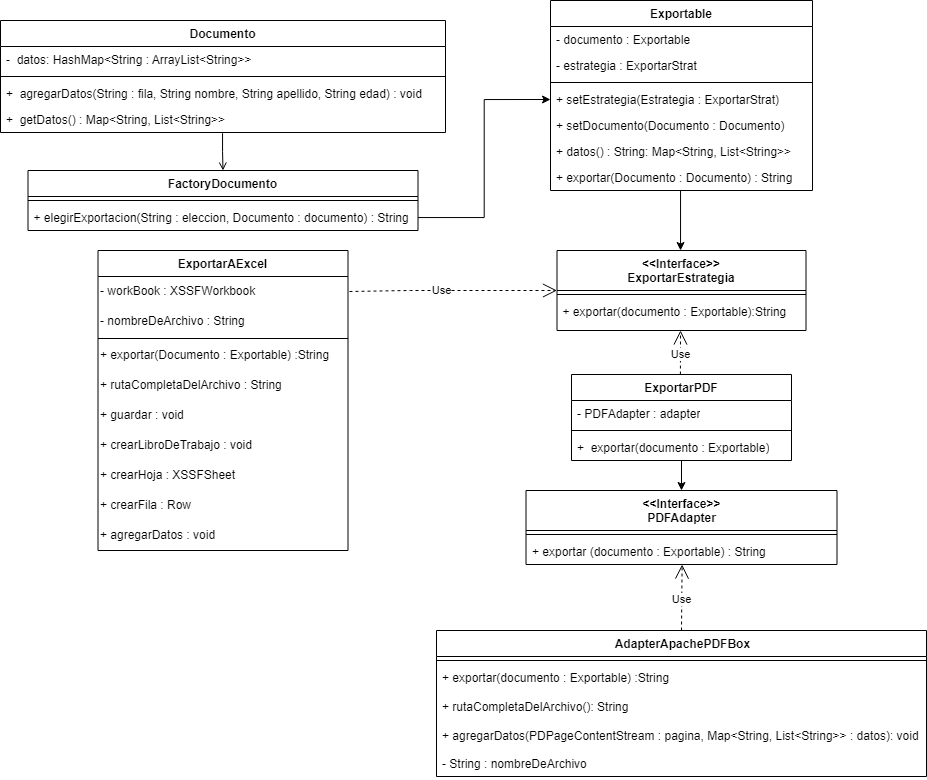

The diagram above was exported from draw.io. Its source (the exported page's mxGraphModel, read from the mxfile embedded in the PNG):
<mxGraphModel dx="1687" dy="878" grid="1" gridSize="10" guides="1" tooltips="1" connect="1" arrows="1" fold="1" page="1" pageScale="1" pageWidth="1169" pageHeight="827" math="0" shadow="0">
  <root>
    <mxCell id="WIyWlLk6GJQsqaUBKTNV-0" />
    <mxCell id="WIyWlLk6GJQsqaUBKTNV-1" parent="WIyWlLk6GJQsqaUBKTNV-0" />
    <mxCell id="zkfFHV4jXpPFQw0GAbJ--0" value="Documento" style="swimlane;fontStyle=1;align=center;verticalAlign=top;childLayout=stackLayout;horizontal=1;startSize=26;horizontalStack=0;resizeParent=1;resizeLast=0;collapsible=1;marginBottom=0;rounded=0;shadow=0;strokeWidth=1;swimlaneFillColor=default;" parent="WIyWlLk6GJQsqaUBKTNV-1" vertex="1">
      <mxGeometry x="140" y="30" width="445" height="112" as="geometry">
        <mxRectangle x="230" y="140" width="160" height="26" as="alternateBounds" />
      </mxGeometry>
    </mxCell>
    <mxCell id="zkfFHV4jXpPFQw0GAbJ--1" value="-  datos: HashMap&lt;String : ArrayList&lt;String&gt;&gt;" style="text;align=left;verticalAlign=top;spacingLeft=4;spacingRight=4;overflow=hidden;rotatable=0;points=[[0,0.5],[1,0.5]];portConstraint=eastwest;" parent="zkfFHV4jXpPFQw0GAbJ--0" vertex="1">
      <mxGeometry y="26" width="445" height="26" as="geometry" />
    </mxCell>
    <mxCell id="zkfFHV4jXpPFQw0GAbJ--4" value="" style="line;html=1;strokeWidth=1;align=left;verticalAlign=middle;spacingTop=-1;spacingLeft=3;spacingRight=3;rotatable=0;labelPosition=right;points=[];portConstraint=eastwest;" parent="zkfFHV4jXpPFQw0GAbJ--0" vertex="1">
      <mxGeometry y="52" width="445" height="8" as="geometry" />
    </mxCell>
    <mxCell id="NO4evhk_p9bPj4lN8kUN-1" value="+  agregarDatos(String : fila, String nombre, String apellido, String edad) : void" style="text;align=left;verticalAlign=top;spacingLeft=4;spacingRight=4;overflow=hidden;rotatable=0;points=[[0,0.5],[1,0.5]];portConstraint=eastwest;" parent="zkfFHV4jXpPFQw0GAbJ--0" vertex="1">
      <mxGeometry y="60" width="445" height="26" as="geometry" />
    </mxCell>
    <mxCell id="NO4evhk_p9bPj4lN8kUN-2" value="+  getDatos() : Map&lt;String, List&lt;String&gt;&gt;" style="text;align=left;verticalAlign=top;spacingLeft=4;spacingRight=4;overflow=hidden;rotatable=0;points=[[0,0.5],[1,0.5]];portConstraint=eastwest;" parent="zkfFHV4jXpPFQw0GAbJ--0" vertex="1">
      <mxGeometry y="86" width="445" height="26" as="geometry" />
    </mxCell>
    <mxCell id="zkfFHV4jXpPFQw0GAbJ--6" value="&lt;&lt;Interface&gt;&gt;&#10;ExportarEstrategia" style="swimlane;fontStyle=1;align=center;verticalAlign=top;childLayout=stackLayout;horizontal=1;startSize=40;horizontalStack=0;resizeParent=1;resizeLast=0;collapsible=1;marginBottom=0;rounded=0;shadow=0;strokeWidth=1;swimlaneFillColor=default;" parent="WIyWlLk6GJQsqaUBKTNV-1" vertex="1">
      <mxGeometry x="696.5" y="260" width="249" height="80" as="geometry">
        <mxRectangle x="130" y="380" width="160" height="26" as="alternateBounds" />
      </mxGeometry>
    </mxCell>
    <mxCell id="zkfFHV4jXpPFQw0GAbJ--9" value="" style="line;html=1;strokeWidth=1;align=left;verticalAlign=middle;spacingTop=-1;spacingLeft=3;spacingRight=3;rotatable=0;labelPosition=right;points=[];portConstraint=eastwest;" parent="zkfFHV4jXpPFQw0GAbJ--6" vertex="1">
      <mxGeometry y="40" width="249" height="8" as="geometry" />
    </mxCell>
    <mxCell id="zkfFHV4jXpPFQw0GAbJ--11" value="+ exportar(documento : Exportable):String" style="text;align=left;verticalAlign=top;spacingLeft=4;spacingRight=4;overflow=hidden;rotatable=0;points=[[0,0.5],[1,0.5]];portConstraint=eastwest;" parent="zkfFHV4jXpPFQw0GAbJ--6" vertex="1">
      <mxGeometry y="48" width="249" height="26" as="geometry" />
    </mxCell>
    <mxCell id="zkfFHV4jXpPFQw0GAbJ--13" value="ExportarAExcel" style="swimlane;fontStyle=1;align=center;verticalAlign=top;childLayout=stackLayout;horizontal=1;startSize=26;horizontalStack=0;resizeParent=1;resizeLast=0;collapsible=1;marginBottom=0;rounded=0;shadow=0;strokeWidth=1;swimlaneLine=1;glass=0;fillColor=default;gradientColor=none;swimlaneFillColor=default;perimeterSpacing=1;" parent="WIyWlLk6GJQsqaUBKTNV-1" vertex="1">
      <mxGeometry x="237.5" y="260" width="250" height="300" as="geometry">
        <mxRectangle x="340" y="380" width="170" height="26" as="alternateBounds" />
      </mxGeometry>
    </mxCell>
    <mxCell id="oykFUfWzF0iran7GG84D-37" value="- workBook : XSSFWorkbook" style="text;html=1;align=left;verticalAlign=middle;resizable=0;points=[];autosize=1;strokeColor=none;fillColor=none;" parent="zkfFHV4jXpPFQw0GAbJ--13" vertex="1">
      <mxGeometry y="26" width="250" height="30" as="geometry" />
    </mxCell>
    <mxCell id="oykFUfWzF0iran7GG84D-28" value="- nombreDeArchivo : String" style="text;html=1;align=left;verticalAlign=middle;resizable=0;points=[];autosize=1;strokeColor=none;fillColor=none;" parent="zkfFHV4jXpPFQw0GAbJ--13" vertex="1">
      <mxGeometry y="56" width="250" height="30" as="geometry" />
    </mxCell>
    <mxCell id="oykFUfWzF0iran7GG84D-27" style="line;html=1;strokeWidth=1;align=left;verticalAlign=middle;spacingTop=-1;spacingLeft=3;spacingRight=3;rotatable=0;labelPosition=right;points=[];portConstraint=eastwest;" parent="zkfFHV4jXpPFQw0GAbJ--13" vertex="1">
      <mxGeometry y="86" width="250" height="4" as="geometry" />
    </mxCell>
    <mxCell id="oykFUfWzF0iran7GG84D-1" value="+ exportar(Documento :&amp;nbsp;Exportable) :String" style="text;html=1;align=left;verticalAlign=middle;resizable=0;points=[];autosize=1;strokeColor=none;fillColor=none;" parent="zkfFHV4jXpPFQw0GAbJ--13" vertex="1">
      <mxGeometry y="90" width="250" height="30" as="geometry" />
    </mxCell>
    <mxCell id="oykFUfWzF0iran7GG84D-29" value="+ rutaCompletaDelArchivo : String" style="text;html=1;align=left;verticalAlign=middle;resizable=0;points=[];autosize=1;strokeColor=none;fillColor=none;" parent="zkfFHV4jXpPFQw0GAbJ--13" vertex="1">
      <mxGeometry y="120" width="250" height="30" as="geometry" />
    </mxCell>
    <mxCell id="oykFUfWzF0iran7GG84D-30" value="+ guardar : void" style="text;html=1;align=left;verticalAlign=middle;resizable=0;points=[];autosize=1;strokeColor=none;fillColor=none;" parent="zkfFHV4jXpPFQw0GAbJ--13" vertex="1">
      <mxGeometry y="150" width="250" height="30" as="geometry" />
    </mxCell>
    <mxCell id="oykFUfWzF0iran7GG84D-31" value="+ crearLibroDeTrabajo : void" style="text;html=1;align=left;verticalAlign=middle;resizable=0;points=[];autosize=1;strokeColor=none;fillColor=none;" parent="zkfFHV4jXpPFQw0GAbJ--13" vertex="1">
      <mxGeometry y="180" width="250" height="30" as="geometry" />
    </mxCell>
    <mxCell id="oykFUfWzF0iran7GG84D-32" value="+ crearHoja : XSSFSheet" style="text;html=1;align=left;verticalAlign=middle;resizable=0;points=[];autosize=1;strokeColor=none;fillColor=none;" parent="zkfFHV4jXpPFQw0GAbJ--13" vertex="1">
      <mxGeometry y="210" width="250" height="30" as="geometry" />
    </mxCell>
    <mxCell id="oykFUfWzF0iran7GG84D-34" value="+ crearFila : Row" style="text;html=1;align=left;verticalAlign=middle;resizable=0;points=[];autosize=1;strokeColor=none;fillColor=none;" parent="zkfFHV4jXpPFQw0GAbJ--13" vertex="1">
      <mxGeometry y="240" width="250" height="30" as="geometry" />
    </mxCell>
    <mxCell id="oykFUfWzF0iran7GG84D-35" value="+ agregarDatos : void" style="text;html=1;align=left;verticalAlign=middle;resizable=0;points=[];autosize=1;strokeColor=none;fillColor=none;" parent="zkfFHV4jXpPFQw0GAbJ--13" vertex="1">
      <mxGeometry y="270" width="250" height="30" as="geometry" />
    </mxCell>
    <mxCell id="oykFUfWzF0iran7GG84D-7" style="edgeStyle=orthogonalEdgeStyle;rounded=0;orthogonalLoop=1;jettySize=auto;html=1;" parent="WIyWlLk6GJQsqaUBKTNV-1" source="zkfFHV4jXpPFQw0GAbJ--17" edge="1">
      <mxGeometry relative="1" as="geometry">
        <mxPoint x="820" y="260" as="targetPoint" />
        <Array as="points">
          <mxPoint x="820" y="260" />
        </Array>
      </mxGeometry>
    </mxCell>
    <mxCell id="zkfFHV4jXpPFQw0GAbJ--17" value="Exportable" style="swimlane;fontStyle=1;align=center;verticalAlign=top;childLayout=stackLayout;horizontal=1;startSize=26;horizontalStack=0;resizeParent=1;resizeLast=0;collapsible=1;marginBottom=0;rounded=0;shadow=0;strokeWidth=1;swimlaneFillColor=default;" parent="WIyWlLk6GJQsqaUBKTNV-1" vertex="1">
      <mxGeometry x="690" y="10" width="262" height="190" as="geometry">
        <mxRectangle x="550" y="140" width="160" height="26" as="alternateBounds" />
      </mxGeometry>
    </mxCell>
    <mxCell id="zkfFHV4jXpPFQw0GAbJ--20" value="- documento : Exportable" style="text;align=left;verticalAlign=top;spacingLeft=4;spacingRight=4;overflow=hidden;rotatable=0;points=[[0,0.5],[1,0.5]];portConstraint=eastwest;rounded=0;shadow=0;html=0;" parent="zkfFHV4jXpPFQw0GAbJ--17" vertex="1">
      <mxGeometry y="26" width="262" height="26" as="geometry" />
    </mxCell>
    <mxCell id="zkfFHV4jXpPFQw0GAbJ--22" value="- estrategia : ExportarStrat" style="text;align=left;verticalAlign=top;spacingLeft=4;spacingRight=4;overflow=hidden;rotatable=0;points=[[0,0.5],[1,0.5]];portConstraint=eastwest;rounded=0;shadow=0;html=0;" parent="zkfFHV4jXpPFQw0GAbJ--17" vertex="1">
      <mxGeometry y="52" width="262" height="26" as="geometry" />
    </mxCell>
    <mxCell id="zkfFHV4jXpPFQw0GAbJ--23" value="" style="line;html=1;strokeWidth=1;align=left;verticalAlign=middle;spacingTop=-1;spacingLeft=3;spacingRight=3;rotatable=0;labelPosition=right;points=[];portConstraint=eastwest;" parent="zkfFHV4jXpPFQw0GAbJ--17" vertex="1">
      <mxGeometry y="78" width="262" height="8" as="geometry" />
    </mxCell>
    <mxCell id="zkfFHV4jXpPFQw0GAbJ--24" value="+ setEstrategia(Estrategia : ExportarStrat)" style="text;align=left;verticalAlign=top;spacingLeft=4;spacingRight=4;overflow=hidden;rotatable=0;points=[[0,0.5],[1,0.5]];portConstraint=eastwest;" parent="zkfFHV4jXpPFQw0GAbJ--17" vertex="1">
      <mxGeometry y="86" width="262" height="26" as="geometry" />
    </mxCell>
    <mxCell id="zkfFHV4jXpPFQw0GAbJ--25" value="+ setDocumento(Documento : Documento)" style="text;align=left;verticalAlign=top;spacingLeft=4;spacingRight=4;overflow=hidden;rotatable=0;points=[[0,0.5],[1,0.5]];portConstraint=eastwest;" parent="zkfFHV4jXpPFQw0GAbJ--17" vertex="1">
      <mxGeometry y="112" width="262" height="26" as="geometry" />
    </mxCell>
    <mxCell id="NO4evhk_p9bPj4lN8kUN-4" value="+ datos() : String: Map&lt;String, List&lt;String&gt;&gt;" style="text;align=left;verticalAlign=top;spacingLeft=4;spacingRight=4;overflow=hidden;rotatable=0;points=[[0,0.5],[1,0.5]];portConstraint=eastwest;" parent="zkfFHV4jXpPFQw0GAbJ--17" vertex="1">
      <mxGeometry y="138" width="262" height="26" as="geometry" />
    </mxCell>
    <mxCell id="NO4evhk_p9bPj4lN8kUN-3" value="+ exportar(Documento : Documento) : String" style="text;align=left;verticalAlign=top;spacingLeft=4;spacingRight=4;overflow=hidden;rotatable=0;points=[[0,0.5],[1,0.5]];portConstraint=eastwest;" parent="zkfFHV4jXpPFQw0GAbJ--17" vertex="1">
      <mxGeometry y="164" width="262" height="26" as="geometry" />
    </mxCell>
    <mxCell id="zkfFHV4jXpPFQw0GAbJ--26" value="" style="endArrow=open;shadow=0;strokeWidth=1;rounded=0;curved=0;endFill=1;edgeStyle=elbowEdgeStyle;elbow=vertical;entryX=0.5;entryY=0;entryDx=0;entryDy=0;exitX=0.499;exitY=1.028;exitDx=0;exitDy=0;exitPerimeter=0;" parent="WIyWlLk6GJQsqaUBKTNV-1" source="NO4evhk_p9bPj4lN8kUN-2" target="eDAoianSHIMWxqBqFvq7-0" edge="1">
      <mxGeometry x="0.5" y="41" relative="1" as="geometry">
        <mxPoint x="390" y="144" as="sourcePoint" />
        <mxPoint x="540" y="192" as="targetPoint" />
        <mxPoint x="-40" y="32" as="offset" />
      </mxGeometry>
    </mxCell>
    <mxCell id="eDAoianSHIMWxqBqFvq7-7" style="edgeStyle=orthogonalEdgeStyle;rounded=0;orthogonalLoop=1;jettySize=auto;html=1;entryX=0.5;entryY=0;entryDx=0;entryDy=0;" edge="1" parent="WIyWlLk6GJQsqaUBKTNV-1" source="oykFUfWzF0iran7GG84D-2" target="oykFUfWzF0iran7GG84D-10">
      <mxGeometry relative="1" as="geometry" />
    </mxCell>
    <mxCell id="oykFUfWzF0iran7GG84D-2" value="&lt;b&gt;ExportarPDF&lt;/b&gt;" style="swimlane;fontStyle=0;align=center;verticalAlign=top;childLayout=stackLayout;horizontal=1;startSize=26;horizontalStack=0;resizeParent=1;resizeParentMax=0;resizeLast=0;collapsible=1;marginBottom=0;whiteSpace=wrap;html=1;swimlaneFillColor=default;" parent="WIyWlLk6GJQsqaUBKTNV-1" vertex="1">
      <mxGeometry x="711" y="384" width="220" height="86" as="geometry" />
    </mxCell>
    <mxCell id="NO4evhk_p9bPj4lN8kUN-6" value="- PDFAdapter : adapter" style="text;strokeColor=none;fillColor=none;align=left;verticalAlign=top;spacingLeft=4;spacingRight=4;overflow=hidden;rotatable=0;points=[[0,0.5],[1,0.5]];portConstraint=eastwest;whiteSpace=wrap;html=1;" parent="oykFUfWzF0iran7GG84D-2" vertex="1">
      <mxGeometry y="26" width="220" height="26" as="geometry" />
    </mxCell>
    <mxCell id="oykFUfWzF0iran7GG84D-4" value="" style="line;strokeWidth=1;fillColor=none;align=left;verticalAlign=middle;spacingTop=-1;spacingLeft=3;spacingRight=3;rotatable=0;labelPosition=right;points=[];portConstraint=eastwest;strokeColor=inherit;" parent="oykFUfWzF0iran7GG84D-2" vertex="1">
      <mxGeometry y="52" width="220" height="8" as="geometry" />
    </mxCell>
    <mxCell id="oykFUfWzF0iran7GG84D-5" value="+&amp;nbsp; exportar(documento :&amp;nbsp;Exportable)" style="text;strokeColor=none;fillColor=none;align=left;verticalAlign=top;spacingLeft=4;spacingRight=4;overflow=hidden;rotatable=0;points=[[0,0.5],[1,0.5]];portConstraint=eastwest;whiteSpace=wrap;html=1;" parent="oykFUfWzF0iran7GG84D-2" vertex="1">
      <mxGeometry y="60" width="220" height="26" as="geometry" />
    </mxCell>
    <mxCell id="oykFUfWzF0iran7GG84D-8" value="Use" style="endArrow=open;endSize=12;dashed=1;html=1;rounded=0;exitX=0.495;exitY=0;exitDx=0;exitDy=0;exitPerimeter=0;" parent="WIyWlLk6GJQsqaUBKTNV-1" source="oykFUfWzF0iran7GG84D-2" edge="1">
      <mxGeometry x="-0.0819" width="160" relative="1" as="geometry">
        <mxPoint x="823.5" y="384" as="sourcePoint" />
        <mxPoint x="820" y="340" as="targetPoint" />
        <Array as="points" />
        <mxPoint as="offset" />
      </mxGeometry>
    </mxCell>
    <mxCell id="oykFUfWzF0iran7GG84D-9" value="Use" style="endArrow=open;endSize=12;dashed=1;html=1;rounded=0;entryX=0;entryY=0.5;entryDx=0;entryDy=0;" parent="WIyWlLk6GJQsqaUBKTNV-1" target="zkfFHV4jXpPFQw0GAbJ--6" edge="1">
      <mxGeometry x="-0.1159" width="160" relative="1" as="geometry">
        <mxPoint x="489" y="301" as="sourcePoint" />
        <mxPoint x="490" y="450" as="targetPoint" />
        <Array as="points">
          <mxPoint x="550" y="300" />
          <mxPoint x="570" y="300" />
        </Array>
        <mxPoint as="offset" />
      </mxGeometry>
    </mxCell>
    <mxCell id="oykFUfWzF0iran7GG84D-10" value="&lt;div&gt;&amp;lt;&amp;lt;Interface&amp;gt;&amp;gt;&lt;/div&gt;&lt;div&gt;PDFAdapter &lt;br&gt;&lt;/div&gt;" style="swimlane;fontStyle=1;align=center;verticalAlign=top;childLayout=stackLayout;horizontal=1;startSize=40;horizontalStack=0;resizeParent=1;resizeParentMax=0;resizeLast=0;collapsible=1;marginBottom=0;whiteSpace=wrap;html=1;swimlaneFillColor=default;" parent="WIyWlLk6GJQsqaUBKTNV-1" vertex="1">
      <mxGeometry x="665.5" y="500" width="311" height="74" as="geometry" />
    </mxCell>
    <mxCell id="oykFUfWzF0iran7GG84D-12" value="" style="line;strokeWidth=1;fillColor=none;align=left;verticalAlign=middle;spacingTop=-1;spacingLeft=3;spacingRight=3;rotatable=0;labelPosition=right;points=[];portConstraint=eastwest;strokeColor=inherit;" parent="oykFUfWzF0iran7GG84D-10" vertex="1">
      <mxGeometry y="40" width="311" height="8" as="geometry" />
    </mxCell>
    <mxCell id="oykFUfWzF0iran7GG84D-13" value="+ exportar (documento :&amp;nbsp;Exportable) : String" style="text;strokeColor=none;fillColor=none;align=left;verticalAlign=top;spacingLeft=4;spacingRight=4;overflow=hidden;rotatable=0;points=[[0,0.5],[1,0.5]];portConstraint=eastwest;whiteSpace=wrap;html=1;" parent="oykFUfWzF0iran7GG84D-10" vertex="1">
      <mxGeometry y="48" width="311" height="26" as="geometry" />
    </mxCell>
    <mxCell id="oykFUfWzF0iran7GG84D-18" value="&amp;nbsp;AdapterApachePDFBox" style="swimlane;fontStyle=1;align=center;verticalAlign=top;childLayout=stackLayout;horizontal=1;startSize=26;horizontalStack=0;resizeParent=1;resizeParentMax=0;resizeLast=0;collapsible=1;marginBottom=0;whiteSpace=wrap;html=1;swimlaneFillColor=default;" parent="WIyWlLk6GJQsqaUBKTNV-1" vertex="1">
      <mxGeometry x="576" y="640" width="490" height="146" as="geometry" />
    </mxCell>
    <mxCell id="oykFUfWzF0iran7GG84D-20" value="" style="line;strokeWidth=1;fillColor=none;align=left;verticalAlign=middle;spacingTop=-1;spacingLeft=3;spacingRight=3;rotatable=0;labelPosition=right;points=[];portConstraint=eastwest;strokeColor=inherit;" parent="oykFUfWzF0iran7GG84D-18" vertex="1">
      <mxGeometry y="26" width="490" height="8" as="geometry" />
    </mxCell>
    <mxCell id="oykFUfWzF0iran7GG84D-21" value="&lt;div&gt;+ exportar(documento :&amp;nbsp;Exportable) :String&lt;/div&gt;&lt;div&gt;&lt;br&gt;&lt;/div&gt;&lt;div&gt;+ rutaCompletaDelArchivo(): String&lt;br&gt;&lt;/div&gt;&lt;div&gt;&lt;br&gt;&lt;/div&gt;&lt;div&gt;+ agregarDatos(PDPageContentStream : pagina,&amp;nbsp;&lt;span style=&quot;text-wrap: nowrap; background-color: initial;&quot;&gt;Map&amp;lt;String, List&amp;lt;String&amp;gt;&amp;gt; : datos&lt;/span&gt;&lt;span style=&quot;background-color: initial;&quot;&gt;): void&lt;/span&gt;&lt;/div&gt;&lt;div&gt;&lt;br&gt;&lt;/div&gt;&lt;div&gt;&lt;br&gt;&lt;/div&gt;" style="text;strokeColor=none;fillColor=none;align=left;verticalAlign=top;spacingLeft=4;spacingRight=4;overflow=hidden;rotatable=0;points=[[0,0.5],[1,0.5]];portConstraint=eastwest;whiteSpace=wrap;html=1;" parent="oykFUfWzF0iran7GG84D-18" vertex="1">
      <mxGeometry y="34" width="490" height="86" as="geometry" />
    </mxCell>
    <mxCell id="NO4evhk_p9bPj4lN8kUN-7" value="- String : nombreDeArchivo" style="text;strokeColor=none;fillColor=none;align=left;verticalAlign=top;spacingLeft=4;spacingRight=4;overflow=hidden;rotatable=0;points=[[0,0.5],[1,0.5]];portConstraint=eastwest;whiteSpace=wrap;html=1;" parent="oykFUfWzF0iran7GG84D-18" vertex="1">
      <mxGeometry y="120" width="490" height="26" as="geometry" />
    </mxCell>
    <mxCell id="oykFUfWzF0iran7GG84D-25" value="Use" style="endArrow=open;endSize=12;dashed=1;html=1;rounded=0;entryX=0.502;entryY=1.002;entryDx=0;entryDy=0;entryPerimeter=0;exitX=0.5;exitY=0;exitDx=0;exitDy=0;" parent="WIyWlLk6GJQsqaUBKTNV-1" source="oykFUfWzF0iran7GG84D-18" target="oykFUfWzF0iran7GG84D-13" edge="1">
      <mxGeometry x="-0.0902" width="160" relative="1" as="geometry">
        <mxPoint x="836" y="640" as="sourcePoint" />
        <mxPoint x="490" y="450" as="targetPoint" />
        <mxPoint as="offset" />
      </mxGeometry>
    </mxCell>
    <mxCell id="eDAoianSHIMWxqBqFvq7-0" value="FactoryDocumento" style="swimlane;fontStyle=1;align=center;verticalAlign=top;childLayout=stackLayout;horizontal=1;startSize=26;horizontalStack=0;resizeParent=1;resizeLast=0;collapsible=1;marginBottom=0;rounded=0;shadow=0;strokeWidth=1;swimlaneFillColor=default;" vertex="1" parent="WIyWlLk6GJQsqaUBKTNV-1">
      <mxGeometry x="167.5" y="180" width="390" height="60" as="geometry">
        <mxRectangle x="230" y="140" width="160" height="26" as="alternateBounds" />
      </mxGeometry>
    </mxCell>
    <mxCell id="eDAoianSHIMWxqBqFvq7-2" value="" style="line;html=1;strokeWidth=1;align=left;verticalAlign=middle;spacingTop=-1;spacingLeft=3;spacingRight=3;rotatable=0;labelPosition=right;points=[];portConstraint=eastwest;" vertex="1" parent="eDAoianSHIMWxqBqFvq7-0">
      <mxGeometry y="26" width="390" height="8" as="geometry" />
    </mxCell>
    <mxCell id="eDAoianSHIMWxqBqFvq7-3" value="+ elegirExportacion(String : eleccion, Documento : documento) : String" style="text;align=left;verticalAlign=top;spacingLeft=4;spacingRight=4;overflow=hidden;rotatable=0;points=[[0,0.5],[1,0.5]];portConstraint=eastwest;" vertex="1" parent="eDAoianSHIMWxqBqFvq7-0">
      <mxGeometry y="34" width="390" height="26" as="geometry" />
    </mxCell>
    <mxCell id="eDAoianSHIMWxqBqFvq7-5" style="edgeStyle=orthogonalEdgeStyle;rounded=0;orthogonalLoop=1;jettySize=auto;html=1;entryX=0;entryY=0.5;entryDx=0;entryDy=0;" edge="1" parent="WIyWlLk6GJQsqaUBKTNV-1" source="eDAoianSHIMWxqBqFvq7-3" target="zkfFHV4jXpPFQw0GAbJ--24">
      <mxGeometry relative="1" as="geometry" />
    </mxCell>
  </root>
</mxGraphModel>